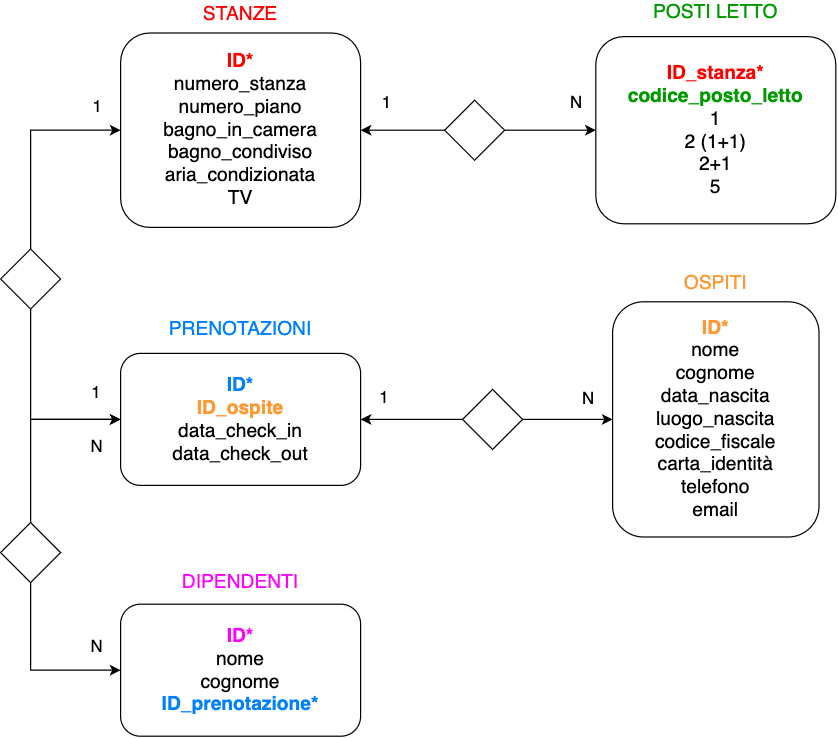

The diagram above was exported from draw.io. Its source (the exported page's mxGraphModel, read from the mxfile embedded in the PNG):
<mxGraphModel dx="1031" dy="644" grid="1" gridSize="10" guides="1" tooltips="1" connect="1" arrows="1" fold="1" page="1" pageScale="1" pageWidth="1169" pageHeight="827" math="0" shadow="0">
  <root>
    <mxCell id="0" />
    <mxCell id="1" parent="0" />
    <mxCell id="LJGBOrBdWtJ-hLiQo-20-1" value="&lt;font style=&quot;font-size: 16px&quot;&gt;&lt;font color=&quot;#ff0000&quot;&gt;&lt;b&gt;ID*&lt;/b&gt;&lt;br&gt;&lt;/font&gt;numero_stanza&lt;br&gt;numero_piano&lt;br&gt;bagno_in_camera&lt;br&gt;bagno_condiviso&lt;br&gt;aria_condizionata&lt;br&gt;TV&lt;br&gt;&lt;/font&gt;" style="rounded=1;whiteSpace=wrap;html=1;" vertex="1" parent="1">
      <mxGeometry x="300" y="120" width="200" height="162" as="geometry" />
    </mxCell>
    <mxCell id="LJGBOrBdWtJ-hLiQo-20-2" value="&lt;font style=&quot;font-size: 16px&quot;&gt;STANZE&lt;/font&gt;" style="text;html=1;strokeColor=none;fillColor=none;align=center;verticalAlign=middle;whiteSpace=wrap;rounded=0;fontColor=#FF0000;" vertex="1" parent="1">
      <mxGeometry x="380" y="94" width="40" height="22" as="geometry" />
    </mxCell>
    <mxCell id="LJGBOrBdWtJ-hLiQo-20-3" value="&lt;font style=&quot;font-size: 16px&quot;&gt;&lt;b&gt;&lt;font color=&quot;#ff0000&quot;&gt;ID_stanza*&lt;/font&gt;&lt;br&gt;&lt;font color=&quot;#009900&quot;&gt;codice_posto_letto&lt;/font&gt;&lt;/b&gt;&lt;br&gt;1&lt;br&gt;2 (1+1)&lt;br&gt;2+1&lt;br&gt;5&lt;br&gt;&lt;/font&gt;" style="rounded=1;whiteSpace=wrap;html=1;" vertex="1" parent="1">
      <mxGeometry x="696" y="123" width="200" height="156" as="geometry" />
    </mxCell>
    <mxCell id="LJGBOrBdWtJ-hLiQo-20-4" value="&lt;font style=&quot;font-size: 16px&quot;&gt;POSTI LETTO&lt;/font&gt;" style="text;html=1;strokeColor=none;fillColor=none;align=center;verticalAlign=middle;whiteSpace=wrap;rounded=0;fontColor=#009900;" vertex="1" parent="1">
      <mxGeometry x="696" y="93" width="200" height="20" as="geometry" />
    </mxCell>
    <mxCell id="LJGBOrBdWtJ-hLiQo-20-5" value="&lt;font style=&quot;font-size: 16px&quot;&gt;&lt;b&gt;&lt;font color=&quot;#007fff&quot;&gt;ID*&lt;/font&gt;&lt;br&gt;&lt;font color=&quot;#ff9933&quot;&gt;ID_ospite&lt;/font&gt;&lt;br&gt;&lt;/b&gt;data_check_in&lt;br&gt;data_check_out&lt;br&gt;&lt;/font&gt;" style="rounded=1;whiteSpace=wrap;html=1;" vertex="1" parent="1">
      <mxGeometry x="300" y="387" width="200" height="110" as="geometry" />
    </mxCell>
    <mxCell id="LJGBOrBdWtJ-hLiQo-20-8" style="edgeStyle=orthogonalEdgeStyle;rounded=0;orthogonalLoop=1;jettySize=auto;html=1;entryX=1;entryY=0.5;entryDx=0;entryDy=0;" edge="1" parent="1" source="LJGBOrBdWtJ-hLiQo-20-7" target="LJGBOrBdWtJ-hLiQo-20-1">
      <mxGeometry relative="1" as="geometry">
        <mxPoint x="560" y="230" as="targetPoint" />
      </mxGeometry>
    </mxCell>
    <mxCell id="LJGBOrBdWtJ-hLiQo-20-9" style="edgeStyle=orthogonalEdgeStyle;rounded=0;orthogonalLoop=1;jettySize=auto;html=1;entryX=0;entryY=0.5;entryDx=0;entryDy=0;" edge="1" parent="1" source="LJGBOrBdWtJ-hLiQo-20-7" target="LJGBOrBdWtJ-hLiQo-20-3">
      <mxGeometry relative="1" as="geometry">
        <mxPoint x="660" y="210" as="targetPoint" />
      </mxGeometry>
    </mxCell>
    <mxCell id="LJGBOrBdWtJ-hLiQo-20-7" value="" style="rhombus;whiteSpace=wrap;html=1;" vertex="1" parent="1">
      <mxGeometry x="570" y="176" width="50" height="50" as="geometry" />
    </mxCell>
    <mxCell id="LJGBOrBdWtJ-hLiQo-20-10" value="&lt;span style=&quot;font-size: 16px&quot;&gt;PRENOTAZIONI&lt;/span&gt;" style="text;html=1;strokeColor=none;fillColor=none;align=center;verticalAlign=middle;whiteSpace=wrap;rounded=0;fontColor=#007FFF;" vertex="1" parent="1">
      <mxGeometry x="340" y="357" width="120" height="20" as="geometry" />
    </mxCell>
    <mxCell id="LJGBOrBdWtJ-hLiQo-20-12" style="edgeStyle=orthogonalEdgeStyle;rounded=0;orthogonalLoop=1;jettySize=auto;html=1;exitX=0.5;exitY=0;exitDx=0;exitDy=0;entryX=0;entryY=0.5;entryDx=0;entryDy=0;" edge="1" parent="1" source="LJGBOrBdWtJ-hLiQo-20-11" target="LJGBOrBdWtJ-hLiQo-20-1">
      <mxGeometry relative="1" as="geometry">
        <mxPoint x="225" y="192" as="targetPoint" />
      </mxGeometry>
    </mxCell>
    <mxCell id="LJGBOrBdWtJ-hLiQo-20-13" style="edgeStyle=orthogonalEdgeStyle;rounded=0;orthogonalLoop=1;jettySize=auto;html=1;entryX=0;entryY=0.5;entryDx=0;entryDy=0;exitX=0.5;exitY=1;exitDx=0;exitDy=0;" edge="1" parent="1" source="LJGBOrBdWtJ-hLiQo-20-11" target="LJGBOrBdWtJ-hLiQo-20-5">
      <mxGeometry relative="1" as="geometry" />
    </mxCell>
    <mxCell id="LJGBOrBdWtJ-hLiQo-20-11" value="" style="rhombus;whiteSpace=wrap;html=1;" vertex="1" parent="1">
      <mxGeometry x="200" y="300" width="50" height="50" as="geometry" />
    </mxCell>
    <mxCell id="LJGBOrBdWtJ-hLiQo-20-14" value="&lt;font style=&quot;font-size: 16px&quot;&gt;&lt;b&gt;&lt;font color=&quot;#ff9933&quot;&gt;ID*&lt;br&gt;&lt;/font&gt;&lt;/b&gt;nome&lt;br&gt;cognome&lt;br&gt;data_nascita&lt;br&gt;luogo_nascita&lt;br&gt;codice_fiscale&lt;br&gt;carta_identità&lt;br&gt;telefono&lt;br&gt;email&lt;br&gt;&lt;/font&gt;" style="rounded=1;whiteSpace=wrap;html=1;" vertex="1" parent="1">
      <mxGeometry x="710" y="344" width="172" height="196" as="geometry" />
    </mxCell>
    <mxCell id="LJGBOrBdWtJ-hLiQo-20-15" value="&lt;span style=&quot;font-size: 16px&quot;&gt;OSPITI&lt;/span&gt;" style="text;html=1;strokeColor=none;fillColor=none;align=center;verticalAlign=middle;whiteSpace=wrap;rounded=0;fontColor=#FF9933;" vertex="1" parent="1">
      <mxGeometry x="776" y="318" width="40" height="21" as="geometry" />
    </mxCell>
    <mxCell id="LJGBOrBdWtJ-hLiQo-20-17" style="edgeStyle=orthogonalEdgeStyle;rounded=0;orthogonalLoop=1;jettySize=auto;html=1;entryX=1;entryY=0.5;entryDx=0;entryDy=0;" edge="1" parent="1" source="LJGBOrBdWtJ-hLiQo-20-16" target="LJGBOrBdWtJ-hLiQo-20-5">
      <mxGeometry relative="1" as="geometry" />
    </mxCell>
    <mxCell id="LJGBOrBdWtJ-hLiQo-20-18" style="edgeStyle=orthogonalEdgeStyle;rounded=0;orthogonalLoop=1;jettySize=auto;html=1;entryX=0;entryY=0.5;entryDx=0;entryDy=0;" edge="1" parent="1" source="LJGBOrBdWtJ-hLiQo-20-16" target="LJGBOrBdWtJ-hLiQo-20-14">
      <mxGeometry relative="1" as="geometry" />
    </mxCell>
    <mxCell id="LJGBOrBdWtJ-hLiQo-20-16" value="" style="rhombus;whiteSpace=wrap;html=1;" vertex="1" parent="1">
      <mxGeometry x="585" y="417" width="50" height="50" as="geometry" />
    </mxCell>
    <mxCell id="LJGBOrBdWtJ-hLiQo-20-19" value="N" style="text;html=1;strokeColor=none;fillColor=none;align=center;verticalAlign=middle;whiteSpace=wrap;rounded=0;fontSize=14;" vertex="1" parent="1">
      <mxGeometry x="660" y="167" width="40" height="20" as="geometry" />
    </mxCell>
    <mxCell id="LJGBOrBdWtJ-hLiQo-20-20" value="1" style="text;html=1;strokeColor=none;fillColor=none;align=center;verticalAlign=middle;whiteSpace=wrap;rounded=0;fontSize=14;" vertex="1" parent="1">
      <mxGeometry x="502" y="167" width="40" height="20" as="geometry" />
    </mxCell>
    <mxCell id="LJGBOrBdWtJ-hLiQo-20-21" value="1" style="text;html=1;strokeColor=none;fillColor=none;align=center;verticalAlign=middle;whiteSpace=wrap;rounded=0;fontSize=14;" vertex="1" parent="1">
      <mxGeometry x="269" y="170" width="24" height="20" as="geometry" />
    </mxCell>
    <mxCell id="LJGBOrBdWtJ-hLiQo-20-22" value="1" style="text;html=1;strokeColor=none;fillColor=none;align=center;verticalAlign=middle;whiteSpace=wrap;rounded=0;fontSize=14;" vertex="1" parent="1">
      <mxGeometry x="260" y="409" width="40" height="20" as="geometry" />
    </mxCell>
    <mxCell id="LJGBOrBdWtJ-hLiQo-20-23" value="1" style="text;html=1;strokeColor=none;fillColor=none;align=center;verticalAlign=middle;whiteSpace=wrap;rounded=0;fontSize=14;" vertex="1" parent="1">
      <mxGeometry x="500" y="413" width="40" height="20" as="geometry" />
    </mxCell>
    <mxCell id="LJGBOrBdWtJ-hLiQo-20-24" value="N" style="text;html=1;strokeColor=none;fillColor=none;align=center;verticalAlign=middle;whiteSpace=wrap;rounded=0;fontSize=14;" vertex="1" parent="1">
      <mxGeometry x="670" y="414" width="40" height="20" as="geometry" />
    </mxCell>
    <mxCell id="LJGBOrBdWtJ-hLiQo-20-29" style="edgeStyle=orthogonalEdgeStyle;rounded=0;orthogonalLoop=1;jettySize=auto;html=1;entryX=0;entryY=0.5;entryDx=0;entryDy=0;fontSize=14;exitX=0.5;exitY=0;exitDx=0;exitDy=0;" edge="1" parent="1" source="LJGBOrBdWtJ-hLiQo-20-25" target="LJGBOrBdWtJ-hLiQo-20-5">
      <mxGeometry relative="1" as="geometry" />
    </mxCell>
    <mxCell id="LJGBOrBdWtJ-hLiQo-20-30" style="edgeStyle=orthogonalEdgeStyle;rounded=0;orthogonalLoop=1;jettySize=auto;html=1;entryX=0;entryY=0.5;entryDx=0;entryDy=0;fontSize=14;exitX=0.5;exitY=1;exitDx=0;exitDy=0;" edge="1" parent="1" source="LJGBOrBdWtJ-hLiQo-20-25" target="LJGBOrBdWtJ-hLiQo-20-26">
      <mxGeometry relative="1" as="geometry" />
    </mxCell>
    <mxCell id="LJGBOrBdWtJ-hLiQo-20-25" value="" style="rhombus;whiteSpace=wrap;html=1;" vertex="1" parent="1">
      <mxGeometry x="200" y="528" width="50" height="50" as="geometry" />
    </mxCell>
    <mxCell id="LJGBOrBdWtJ-hLiQo-20-26" value="&lt;font style=&quot;font-size: 16px&quot;&gt;&lt;font color=&quot;#ff00ff&quot; style=&quot;font-weight: bold&quot;&gt;ID*&lt;br&gt;&lt;/font&gt;nome&lt;br&gt;cognome&lt;br&gt;&lt;font color=&quot;#007fff&quot; style=&quot;font-weight: bold&quot;&gt;ID_prenotazione*&lt;/font&gt;&lt;br&gt;&lt;/font&gt;" style="rounded=1;whiteSpace=wrap;html=1;" vertex="1" parent="1">
      <mxGeometry x="300" y="596" width="200" height="110" as="geometry" />
    </mxCell>
    <mxCell id="LJGBOrBdWtJ-hLiQo-20-27" value="&lt;span style=&quot;font-size: 16px&quot;&gt;DIPENDENTI&lt;/span&gt;" style="text;html=1;strokeColor=none;fillColor=none;align=center;verticalAlign=middle;whiteSpace=wrap;rounded=0;fontColor=#FF00FF;" vertex="1" parent="1">
      <mxGeometry x="340" y="568" width="120" height="20" as="geometry" />
    </mxCell>
    <mxCell id="LJGBOrBdWtJ-hLiQo-20-31" value="N" style="text;html=1;align=center;verticalAlign=middle;resizable=0;points=[];autosize=1;fontSize=14;" vertex="1" parent="1">
      <mxGeometry x="265" y="620" width="30" height="20" as="geometry" />
    </mxCell>
    <mxCell id="LJGBOrBdWtJ-hLiQo-20-32" value="N" style="text;html=1;align=center;verticalAlign=middle;resizable=0;points=[];autosize=1;fontSize=14;" vertex="1" parent="1">
      <mxGeometry x="265" y="454" width="30" height="20" as="geometry" />
    </mxCell>
  </root>
</mxGraphModel>